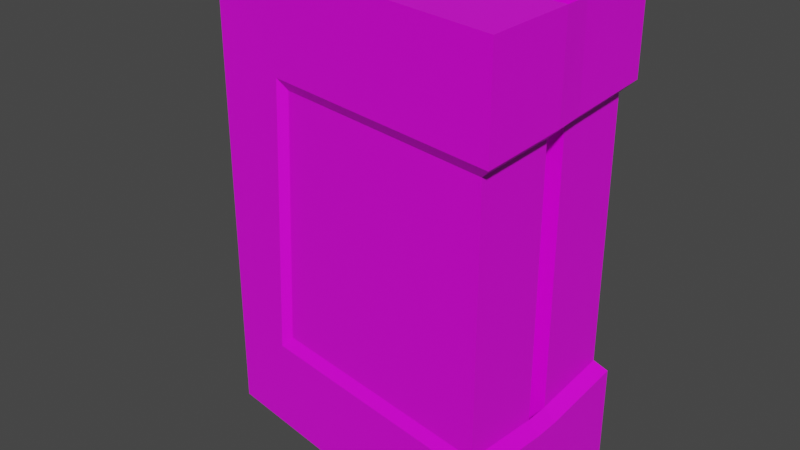 # Source: wizard_weapon.blend  (saved by Blender 2.83.19; exported with 4.5.12 LTS)
import bpy
from mathutils import Matrix  # noqa: F401  (used for matrix-valued properties, if any)

bpy.ops.wm.read_factory_settings(use_empty=True)
scene = bpy.context.scene
scene.name = 'Scene'

# ---- collections
col_collection = bpy.data.collections.new('Collection'); scene.collection.children.link(col_collection)

# ---- images (referenced by path relative to the original .blend; pixels are not part of the script)
import os
ASSET_DIR = os.environ.get("B2B_ASSET_DIR", "")  # directory of the original .blend (textures are referenced by path, not embedded)
HERE = os.path.dirname(os.path.abspath(__file__))  # packed textures are extracted next to this script under _unpacked/

def load_image(name, relpath, width, height, colorspace="sRGB"):
    """Load a texture the original file referenced (path relative to the .blend, or extracted next to this script)."""
    p = next((c for c in (os.path.join(HERE, relpath), os.path.join(ASSET_DIR, relpath)) if relpath and os.path.exists(c)), "")
    if p:
        img = bpy.data.images.load(p, check_existing=True)
        img.name = name
    else:  # same state as the original file: an image datablock whose file is absent (Cycles renders it pink)
        img = bpy.data.images.new(name, width, height)
        img.source = "FILE"
        img.filepath = "//" + (relpath or name)
    img.colorspace_settings.name = colorspace
    return img
img_new_pallete_png = load_image('new_pallete.png', 'new_pallete.png', 1024, 1024, 'sRGB')

# ---- materials (node trees are filled in below, after node groups)
mat_material_001 = bpy.data.materials.new('Material.001')
mat_material_001.alpha_threshold = 0.0
mat_material_001.use_transparent_shadow = False
mat_material_001.line_color = (0.0, 0.0, 0.0, 1.0)

# ---- material node trees
mat_material_001.use_nodes = True; mat_material_001.node_tree.nodes.clear()
_N = mat_material_001.node_tree.nodes; _L = mat_material_001.node_tree.links
n0 = _N.new('ShaderNodeOutputMaterial'); n0.name = 'Material Output'; n0.location = (300, 300)
n1 = _N.new('ShaderNodeBsdfPrincipled'); n1.name = 'Principled BSDF'; n1.location = (10, 300)
n1.distribution = 'GGX'
n1.subsurface_method = 'BURLEY'
n1.inputs[2].default_value = 0.4
n1.inputs[3].default_value = 1.45
n1.inputs[27].default_value = (0.0, 0.0, 0.0, 1.0)
n1.inputs[28].default_value = 1.0
n2 = _N.new('ShaderNodeTexImage'); n2.name = 'Image Texture'; n2.location = (-280, 280)
n2.image = img_new_pallete_png
n2.interpolation = 'Closest'
_L.new(n1.outputs[0], n0.inputs[0])
_L.new(n2.outputs[0], n1.inputs[0])
n0.is_active_output = True

# ---- world
world_world = bpy.data.worlds.new('World'); scene.world = world_world
world_world.use_nodes = True; world_world.node_tree.nodes.clear()
_N = world_world.node_tree.nodes; _L = world_world.node_tree.links
n0 = _N.new('ShaderNodeOutputWorld'); n0.name = 'World Output'; n0.location = (300, 300)
n1 = _N.new('ShaderNodeBackground'); n1.name = 'Background'; n1.location = (10, 300)
n1.inputs[0].default_value = (0.05088, 0.05088, 0.05088, 1.0)
_L.new(n1.outputs[0], n0.inputs[0])
n0.is_active_output = True
world_world.color = (0.05088, 0.05088, 0.05088)
world_world.use_sun_shadow = False
world_world.sun_shadow_jitter_overblur = 0.0

# ---- meshes
me_cube = bpy.data.meshes.new('Cube')
me_cube.from_pydata([(0.009732, 0.007613, -0.3105), (0.009732, 0.007613, 0.3105), (0.3928, 0.01606, -0.3105), (0.3928, 0.01606, 0.3105), (0.3947, -0.02237, 0.3112), (0.3922, -0.01787, -0.3098), (0.1021, -0.005426, -0.3105), (0.1021, -0.005426, 0.3105), (0.1025, 0.01374, -0.3105), (0.1025, 0.01374, 0.3105), (0.3928, 0.134, 0.194), (0.3928, 0.134, -0.1841), (0.3928, 0.01606, 0.1872), (0.3928, 0.01606, -0.1944), (0.04007, 0.09032, 0.2009), (0.02987, 0.08905, -0.2018), (0.3942, -0.02145, 0.1852), (0.3927, -0.0187, -0.1942), (0.3914, -0.1367, -0.183), (0.3928, -0.1393, 0.1801), (0.05914, -0.08226, 0.1789), (0.04081, -0.07917, -0.1879), (-0.06844, 0.08638, -0.3375), (-0.06844, 0.001362, -0.3375), (-0.06844, 0.001362, 0.3375), (-0.06844, 0.08638, 0.3375), (0.409, 0.1455, 0.3375), (0.409, 0.1455, -0.2001), (0.409, 0.1455, -0.3375), (0.409, 0.01732, -0.3375), (0.409, 0.01732, 0.3375), (0.409, 0.01732, -0.2113), (0.0935, 0.01479, -0.3375), (0.0935, 0.01479, 0.3375), (-0.007342, 0.008141, 0.3375), (-0.007342, 0.008141, -0.3375), (0.409, -0.1516, 0.1958), (0.4096, -0.1526, 0.3367), (0.4088, -0.02046, -0.211), (0.4083, -0.01955, -0.3366), (0.4069, -0.1477, -0.3382), (0.4111, -0.02444, 0.3383), (-0.06844, -0.07084, -0.3375), (-0.06844, -0.07084, 0.3375), (0.09304, -0.006031, -0.3375), (0.09304, -0.006031, 0.3375), (0.409, 0.1455, 0.2109), (0.409, 0.01732, 0.2035), (0.02563, 0.09802, 0.2183), (0.01455, 0.09665, -0.2193), (0.4105, -0.02345, 0.2013), (0.4074, -0.1487, -0.1988), (0.04636, -0.08953, 0.1945), (0.02644, -0.08618, -0.2042)], [], [(29, 31, 38, 39), (17, 18, 51, 38), (8, 9, 1, 0), (15, 11, 27, 49), (19, 16, 50, 36), (7, 1, 34, 45), (14, 15, 49, 48), (6, 5, 39, 44), (10, 14, 48, 46), (6, 7, 4, 16, 17, 5), (0, 1, 7, 6), (9, 3, 30, 33), (18, 21, 53, 51), (13, 17, 38, 31), (4, 7, 45, 41), (1, 9, 33, 34), (2, 13, 12, 3, 9, 8), (50, 47, 12, 16), (11, 15, 14, 10), (13, 11, 10, 12), (8, 0, 35, 32), (18, 17, 16, 19), (21, 20, 52, 53), (19, 20, 21, 18), (22, 25, 26, 46, 48, 49, 27, 28), (28, 27, 31, 29), (43, 42, 40, 51, 53, 52, 36, 37), (22, 32, 35, 23), (33, 25, 24, 34), (39, 38, 51, 40), (42, 44, 39, 40), (45, 43, 37, 41), (34, 24, 43, 45), (23, 35, 44, 42), (24, 23, 42, 43), (30, 26, 25, 33), (28, 29, 32, 22), (23, 24, 25, 22), (47, 46, 26, 30), (36, 50, 41, 37), (12, 10, 46, 47), (4, 41, 30, 3), (20, 19, 36, 52), (11, 13, 31, 27), (2, 8, 32, 29), (0, 6, 44, 35), (50, 41, 30, 47), (29, 39, 5, 2)])
_uv = me_cube.uv_layers.new(name='UVMap')
_uv.uv.foreach_set('vector', [0.0625, 0.1836, 0.0625, 0.1836, 0.0625, 0.1836, 0.0625, 0.1836, 0.0625, 0.1836, 0.0625, 0.1836, 0.0625, 0.1836, 0.0625, 0.1836, 0.543, 0.8984, 0.543, 0.8984, 0.543, 0.8984, 0.543, 0.8984, 0.0625, 0.1836, 0.0625, 0.1836, 0.0625, 0.1836, 0.0625, 0.1836, 0.0625, 0.1836, 0.0625, 0.1836, 0.0625, 0.1836, 0.0625, 0.1836, 0.0625, 0.1836, 0.0625, 0.1836, 0.0625, 0.1836, 0.0625, 0.1836, 0.0625, 0.1836, 0.0625, 0.1836, 0.0625, 0.1836, 0.0625, 0.1836, 0.0625, 0.1836, 0.0625, 0.1836, 0.0625, 0.1836, 0.0625, 0.1836, 0.0625, 0.1836, 0.0625, 0.1836, 0.0625, 0.1836, 0.0625, 0.1836, 0.543, 0.8984, 0.543, 0.8984, 0.543, 0.8984, 0.543, 0.8984, 0.543, 0.8984, 0.543, 0.8984, 0.543, 0.8984, 0.543, 0.8984, 0.543, 0.8984, 0.543, 0.8984, 0.0625, 0.1836, 0.0625, 0.1836, 0.0625, 0.1836, 0.0625, 0.1836, 0.0625, 0.1836, 0.0625, 0.1836, 0.0625, 0.1836, 0.0625, 0.1836, 0.0625, 0.1836, 0.0625, 0.1836, 0.0625, 0.1836, 0.0625, 0.1836, 0.0625, 0.1836, 0.0625, 0.1836, 0.0625, 0.1836, 0.0625, 0.1836, 0.0625, 0.1836, 0.0625, 0.1836, 0.0625, 0.1836, 0.0625, 0.1836, 0.543, 0.8984, 0.543, 0.8984, 0.543, 0.8984, 0.543, 0.8984, 0.543, 0.8984, 0.543, 0.8984, 0.0625, 0.1836, 0.0625, 0.1836, 0.0625, 0.1836, 0.0625, 0.1836, 0.709, 0.1914, 0.709, 0.1914, 0.709, 0.1914, 0.709, 0.1914, 0.543, 0.8984, 0.543, 0.8984, 0.543, 0.8984, 0.543, 0.8984, 0.0625, 0.1836, 0.0625, 0.1836, 0.0625, 0.1836, 0.0625, 0.1836, 0.543, 0.8984, 0.543, 0.8984, 0.543, 0.8984, 0.543, 0.8984, 0.0625, 0.1836, 0.0625, 0.1836, 0.0625, 0.1836, 0.0625, 0.1836, 0.709, 0.1914, 0.709, 0.1914, 0.709, 0.1914, 0.709, 0.1914, 0.0625, 0.1836, 0.0625, 0.1836, 0.0625, 0.1836, 0.0625, 0.1836, 0.0625, 0.1836, 0.0625, 0.1836, 0.0625, 0.1836, 0.0625, 0.1836, 0.0625, 0.1836, 0.0625, 0.1836, 0.0625, 0.1836, 0.0625, 0.1836, 0.0625, 0.1836, 0.0625, 0.1836, 0.0625, 0.1836, 0.0625, 0.1836, 0.0625, 0.1836, 0.0625, 0.1836, 0.0625, 0.1836, 0.0625, 0.1836, 0.0625, 0.1836, 0.0625, 0.1836, 0.0625, 0.1836, 0.0625, 0.1836, 0.0625, 0.1836, 0.0625, 0.1836, 0.0625, 0.1836, 0.0625, 0.1836, 0.0625, 0.1836, 0.0625, 0.1836, 0.0625, 0.1836, 0.0625, 0.1836, 0.0625, 0.1836, 0.0625, 0.1836, 0.0625, 0.1836, 0.0625, 0.1836, 0.0625, 0.1836, 0.0625, 0.1836, 0.0625, 0.1836, 0.0625, 0.1836, 0.0625, 0.1836, 0.0625, 0.1836, 0.0625, 0.1836, 0.0625, 0.1836, 0.0625, 0.1836, 0.0625, 0.1836, 0.0625, 0.1836, 0.0625, 0.1836, 0.0625, 0.1836, 0.0625, 0.1836, 0.0625, 0.1836, 0.0625, 0.1836, 0.0625, 0.1836, 0.0625, 0.1836, 0.0625, 0.1836, 0.0625, 0.1836, 0.0625, 0.1836, 0.0625, 0.1836, 0.0625, 0.1836, 0.0625, 0.1836, 0.0625, 0.1836, 0.0625, 0.1836, 0.0625, 0.1836, 0.0625, 0.1836, 0.0625, 0.1836, 0.0625, 0.1836, 0.0625, 0.1836, 0.0625, 0.1836, 0.0625, 0.1836, 0.0625, 0.1836, 0.0625, 0.1836, 0.0625, 0.1836, 0.0625, 0.1836, 0.0625, 0.1836, 0.0625, 0.1836, 0.0625, 0.1836, 0.0625, 0.1836, 0.0625, 0.1836, 0.0625, 0.1836, 0.0625, 0.1836, 0.0625, 0.1836, 0.0625, 0.1836, 0.0625, 0.1836, 0.0625, 0.1836, 0.0625, 0.1836, 0.0625, 0.1836, 0.0625, 0.1836, 0.0625, 0.1836, 0.0625, 0.1836, 0.0625, 0.1836, 0.0625, 0.1836, 0.0625, 0.1836, 0.0625, 0.1836, 0.0625, 0.1836, 0.0625, 0.1836, 0.0625, 0.1836, 0.0625, 0.1836, 0.0625, 0.1836, 0.0625, 0.1836, 0.0625, 0.1836, 0.0625, 0.1836, 0.0625, 0.1836, 0.0625, 0.1836, 0.0625, 0.1836])
me_cube.materials.append(mat_material_001)
me_cube.use_remesh_fix_poles = True
me_cube.use_remesh_preserve_attributes = False
me_cube.use_mirror_vertex_groups = False
me_cube.update()

# ---- objects
ob_cube = bpy.data.objects.new('Cube', me_cube)

# ---- transforms, parenting, visibility, modifiers, constraints
ob_cube.location = (0.0, 0.0, 0.0)
ob_cube.lineart.crease_threshold = 0.0

# ---- collection membership
col_collection.objects.link(ob_cube)

# ---- scene / render settings (as saved in the file)
scene.frame_start = 1; scene.frame_end = 250; scene.frame_set(1)
scene.render.engine = 'BLENDER_EEVEE_NEXT'
scene.cycles.use_denoising = False
scene.cycles.samples = 128
scene.cycles.sampling_pattern = 'TABULATED_SOBOL'
scene.cycles.use_adaptive_sampling = False
scene.cycles.use_light_tree = False
scene.view_settings.view_transform = 'Filmic'
bpy.context.view_layer.update()

# ---- added for rendering (the .blend has no active camera and no usable light): camera, sun
cam_auto = bpy.data.cameras.new('AutoCamera')
cam_auto.lens = 50.0
cam_auto.sensor_width = 36.0
cam_auto.clip_end = 1000.0
ob_auto_camera = bpy.data.objects.new('AutoCamera', cam_auto)
scene.collection.objects.link(ob_auto_camera)
ob_auto_camera.location = (0.986563, -0.981859, 0.652212)
ob_auto_camera.rotation_euler = (1.09748, -7.21219e-08, 0.694738)
scene.camera = ob_auto_camera
light_auto_sun = bpy.data.lights.new('AutoSun', 'SUN')
light_auto_sun.energy = 3.0
light_auto_sun.angle = 0.0523599
ob_auto_sun = bpy.data.objects.new('AutoSun', light_auto_sun)
scene.collection.objects.link(ob_auto_sun)
ob_auto_sun.rotation_euler = (0.872665, 0.174533, 0.523599)
bpy.context.view_layer.update()
